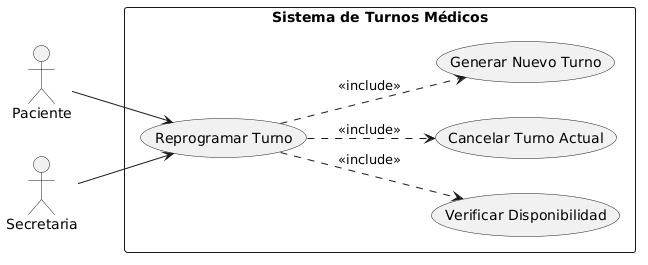

The diagram above was rendered by PlantUML. Its source (embedded in the PNG):
@startuml
left to right direction

actor Paciente
actor Secretaria

rectangle "Sistema de Turnos Médicos" {

  usecase "Reprogramar Turno" as UC02
  usecase "Verificar Disponibilidad" as UC02_1
  usecase "Cancelar Turno Actual" as UC02_2
  usecase "Generar Nuevo Turno" as UC02_3

  Paciente --> UC02
  Secretaria --> UC02

  UC02 ..> UC02_1 : <<include>>
  UC02 ..> UC02_2 : <<include>>
  UC02 ..> UC02_3 : <<include>>
}
@enduml